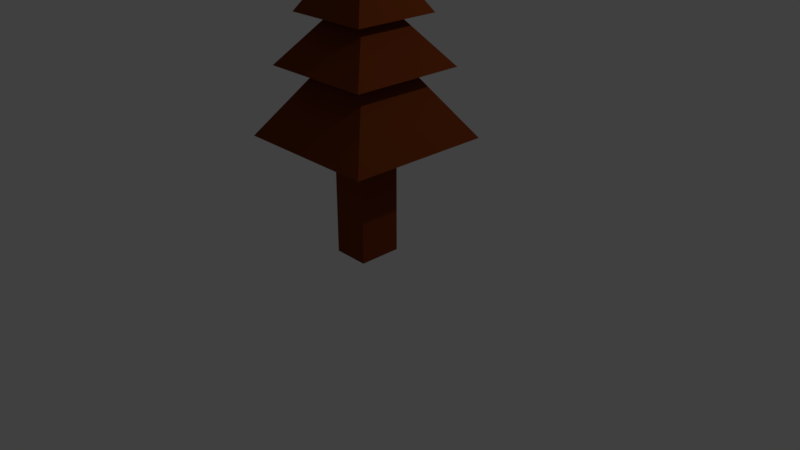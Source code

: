 # Source: tree01.blend  (saved by Blender 2.78.0; exported with 4.5.12 LTS)
import bpy
from mathutils import Matrix  # noqa: F401  (used for matrix-valued properties, if any)

bpy.ops.wm.read_factory_settings(use_empty=True)
scene = bpy.context.scene
scene.name = 'Scene'

# ---- collections
col_collection_1 = bpy.data.collections.new('Collection 1'); scene.collection.children.link(col_collection_1)

# ---- materials (node trees are filled in below, after node groups)
mat_arbre = bpy.data.materials.new('arbre')
mat_arbre.alpha_threshold = 0.0
mat_arbre.use_transparent_shadow = False
mat_arbre.diffuse_color = (0.1845, 0.03774, 0.007283, 1.0)
mat_arbre.roughness = 0.5
mat_arbre.line_color = (0.0, 0.0, 0.0, 1.0)

# ---- material node trees

# ---- world
world_world = bpy.data.worlds.new('World'); scene.world = world_world
world_world.color = (0.05088, 0.05088, 0.05088)
world_world.use_sun_shadow = False
world_world.sun_shadow_jitter_overblur = 0.0
world_world.cycles.sampling_method = 'MANUAL'

# ---- cameras
cam_camera = bpy.data.cameras.new('Camera')
cam_camera.clip_end = 100.0
cam_camera.lens = 35.0
cam_camera.sensor_width = 32.0
cam_camera.sensor_height = 18.0
cam_camera.ortho_scale = 7.314
cam_camera.dof.focus_distance = 0.0
cam_camera.dof.aperture_fstop = 128.0

# ---- lights
light_lamp = bpy.data.lights.new('Lamp', 'POINT')
light_lamp.transmission_factor = 0.0
light_lamp.cutoff_distance = 30.0
light_lamp.energy = 100.0
light_lamp.shadow_buffer_clip_start = 1.001
light_lamp.shadow_soft_size = 0.1
light_lamp.shadow_maximum_resolution = 0.006
light_lamp.use_absolute_resolution = True

# ---- meshes
me_cube = bpy.data.meshes.new('Cube')
me_cube.from_pydata([(0.3839, 0.6103, 0.06244), (0.3839, -0.5325, 0.06244), (-0.5783, -0.5325, 0.06244), (-0.5783, 0.6103, 0.06244), (0.3839, 0.6103, 3.162), (0.3839, -0.5325, 3.162), (-0.5783, -0.5325, 3.162), (-0.5783, 0.6103, 3.162), (1.837, 1.97, 3.165), (1.837, -1.884, 3.165), (-2.017, 1.97, 3.165), (-2.017, -1.884, 3.165), (0.7053, 0.8382, 4.801), (0.7053, -0.7517, 4.801), (-0.8847, 0.8382, 4.801), (-0.8847, -0.7517, 4.801), (1.434, 1.567, 4.92), (1.434, -1.481, 4.92), (-1.614, 1.567, 4.92), (-1.614, -1.481, 4.92), (0.5294, 0.6624, 6.049), (0.5294, -0.5759, 6.049), (-0.7089, 0.6624, 6.049), (-0.7089, -0.5759, 6.049), (1.058, 1.191, 6.176), (1.058, -1.105, 6.176), (-1.238, 1.191, 6.176), (-1.238, -1.105, 6.176), (0.4781, 0.6111, 7.098), (0.4781, -0.5245, 7.098), (-0.6575, 0.6111, 7.098), (-0.6575, -0.5245, 7.098)], [], [(0, 1, 2, 3), (7, 6, 11, 10), (0, 4, 5, 1), (1, 5, 6, 2), (2, 6, 7, 3), (4, 0, 3, 7), (8, 10, 14, 12), (4, 7, 10, 8), (6, 5, 9, 11), (5, 4, 8, 9), (15, 13, 17, 19), (11, 9, 13, 15), (9, 8, 12, 13), (10, 11, 15, 14), (18, 19, 23, 22), (13, 12, 16, 17), (14, 15, 19, 18), (12, 14, 18, 16), (23, 21, 25, 27), (16, 18, 22, 20), (19, 17, 21, 23), (17, 16, 20, 21), (27, 25, 29, 31), (21, 20, 24, 25), (22, 23, 27, 26), (20, 22, 26, 24), (28, 30, 31, 29), (25, 24, 28, 29), (26, 27, 31, 30), (24, 26, 30, 28)])
_uv = me_cube.uv_layers.new(name='UVMap')
_uv.uv.foreach_set('vector', [0.8936, 0.8879, 0.8936, 0.9981, 0.8094, 0.9981, 0.8094, 0.8879, 0.1208, 0.2347, 0.2209, 0.2347, 0.3391, 0.3733, 0.001751, 0.3733, 0.5835, 0.9617, 0.5835, 0.6748, 0.6835, 0.6748, 0.6835, 0.9617, 0.8175, 0.2889, 0.8175, 0.001927, 0.9018, 0.001927, 0.9018, 0.2889, 0.8094, 0.8841, 0.8094, 0.5971, 0.9094, 0.5971, 0.9094, 0.8841, 0.9031, 0.2995, 0.9031, 0.5436, 0.8189, 0.5436, 0.8189, 0.2995, 0.5168, 0.2995, 0.5168, 0.6709, 0.3426, 0.5618, 0.3426, 0.4086, 0.1208, 0.142, 0.1208, 0.2347, 0.001751, 0.3733, 0.001751, 0.001927, 0.2209, 0.2347, 0.2209, 0.142, 0.3391, 0.001927, 0.3391, 0.3733, 0.2209, 0.142, 0.1208, 0.142, 0.001751, 0.001927, 0.3391, 0.001927, 0.5457, 0.2254, 0.5457, 0.07218, 0.6095, 0.001927, 0.6095, 0.2957, 0.6855, 0.2995, 0.6855, 0.6709, 0.5203, 0.5618, 0.5203, 0.4086, 0.3355, 0.3772, 0.3355, 0.7485, 0.1704, 0.6395, 0.1704, 0.4862, 0.001751, 0.7485, 0.001751, 0.3772, 0.1669, 0.4862, 0.1669, 0.6395, 0.4595, 0.6748, 0.4595, 0.9685, 0.3426, 0.8813, 0.3426, 0.762, 0.5457, 0.07218, 0.4065, 0.07218, 0.3426, 0.001927, 0.6095, 0.001927, 0.4065, 0.2254, 0.5457, 0.2254, 0.6095, 0.2957, 0.3426, 0.2957, 0.4065, 0.07218, 0.4065, 0.2254, 0.3426, 0.2957, 0.3426, 0.001927, 0.7677, 0.1722, 0.7677, 0.0529, 0.814, 0.001927, 0.814, 0.2232, 0.8154, 0.2995, 0.8154, 0.5933, 0.689, 0.5061, 0.689, 0.3867, 0.58, 0.6748, 0.58, 0.9685, 0.463, 0.8813, 0.463, 0.762, 0.8059, 0.5971, 0.8059, 0.8908, 0.689, 0.8036, 0.689, 0.6843, 0.9982, 0.2995, 0.9982, 0.5208, 0.9066, 0.4649, 0.9066, 0.3554, 0.7677, 0.0529, 0.6593, 0.0529, 0.613, 0.001927, 0.814, 0.001927, 0.6593, 0.1722, 0.7677, 0.1722, 0.814, 0.2232, 0.613, 0.2232, 0.6593, 0.0529, 0.6593, 0.1722, 0.613, 0.2232, 0.613, 0.001927, 0.05905, 0.8083, 0.05905, 0.9178, 0.001751, 0.9178, 0.001751, 0.8083, 0.9969, 0.001927, 0.9969, 0.2232, 0.9053, 0.1673, 0.9053, 0.05785, 0.3355, 0.7524, 0.3355, 0.9737, 0.2439, 0.9178, 0.2439, 0.8083, 0.1543, 0.7524, 0.1543, 0.9737, 0.05905, 0.9178, 0.05905, 0.8083])
me_cube.materials.append(mat_arbre)
me_cube.use_remesh_preserve_volume = False
me_cube.use_remesh_preserve_attributes = False
me_cube.use_mirror_vertex_groups = False
me_cube.update()

# ---- objects
ob_cube = bpy.data.objects.new('Cube', me_cube)
ob_lamp = bpy.data.objects.new('Lamp', light_lamp)
ob_camera = bpy.data.objects.new('Camera', cam_camera)

# ---- transforms, parenting, visibility, modifiers, constraints
ob_cube.location = (0.0, 0.0, 0.0)
ob_cube.scale = (0.5, 0.5, 0.5)
ob_cube.lock_rotations_4d = False
ob_cube.empty_display_type = 'ARROWS'
ob_cube.lineart.crease_threshold = 0.0
ob_lamp.location = (4.076, 1.005, 5.904)
ob_lamp.rotation_euler = (0.6503, 0.05522, 1.866)
ob_lamp.lock_rotations_4d = False
ob_lamp.empty_display_type = 'ARROWS'
ob_lamp.color = (0.0, 0.0, 0.0, 0.0)
ob_lamp.lineart.crease_threshold = 0.0
ob_camera.location = (7.481, -6.508, 5.344)
ob_camera.rotation_euler = (1.109, 0.0, 0.8149)
ob_camera.lock_rotations_4d = False
ob_camera.empty_display_type = 'ARROWS'
ob_camera.color = (0.0, 0.0, 0.0, 0.0)
ob_camera.display_type = 'WIRE'
ob_camera.lineart.crease_threshold = 0.0

# ---- collection membership
col_collection_1.objects.link(ob_cube)
col_collection_1.objects.link(ob_lamp)
col_collection_1.objects.link(ob_camera)

# ---- scene / render settings (as saved in the file)
scene.camera = ob_camera
scene.frame_start = 1; scene.frame_end = 250; scene.frame_set(1)
scene.render.engine = 'BLENDER_EEVEE_NEXT'
scene.render.resolution_percentage = 50
scene.render.dither_intensity = 0.0
scene.cycles.use_denoising = False
scene.cycles.samples = 128
scene.cycles.sampling_pattern = 'TABULATED_SOBOL'
scene.cycles.light_sampling_threshold = 0.0
scene.cycles.use_adaptive_sampling = False
scene.cycles.use_light_tree = False
scene.cycles.blur_glossy = 0.0
scene.cycles.sample_clamp_indirect = 0.0
scene.view_settings.view_transform = 'Standard'
bpy.context.view_layer.update()
